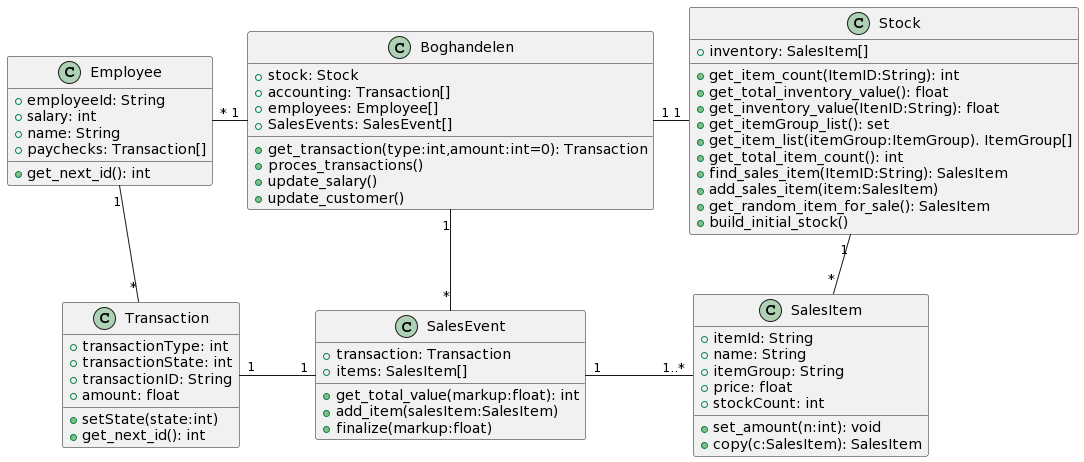

The diagram above was rendered by PlantUML. Its source (embedded in the PNG):
@startuml
class Employee {
+employeeId: String
+salary: int
+name: String
+paychecks: Transaction[]
+get_next_id(): int
}
class Boghandelen {
+stock: Stock
+accounting: Transaction[]
+employees: Employee[]
+SalesEvents: SalesEvent[]
+get_transaction(type:int,amount:int=0): Transaction
+proces_transactions()
+update_salary()
+update_customer()
}

class Stock{
+inventory: SalesItem[]
+get_item_count(ItemID:String): int
+get_total_inventory_value(): float
+get_inventory_value(ItenID:String): float
+get_itemGroup_list(): set
+get_item_list(itemGroup:ItemGroup). ItemGroup[]
+get_total_item_count(): int
+find_sales_item(ItemID:String): SalesItem
+add_sales_item(item:SalesItem)
+get_random_item_for_sale(): SalesItem
+build_initial_stock()
}

class SalesItem{
+itemId: String
+name: String
+itemGroup: String
+price: float
+stockCount: int
+set_amount(n:int): void
+copy(c:SalesItem): SalesItem
}

class SalesEvent{
+transaction: Transaction
+items: SalesItem[]
+get_total_value(markup:float): int
+add_item(salesItem:SalesItem)
+finalize(markup:float)
}

class Transaction{
+transactionType: int
+transactionState: int
+transactionID: String
+amount: float
+setState(state:int)
+get_next_id(): int
}

Employee "*"- "1" Boghandelen
Transaction "*"-up- "1" Employee
Boghandelen "1"-"1" Stock
Stock "1"--"*" SalesItem
Transaction "1"-"1" SalesEvent
SalesEvent "1"-"1..*"  SalesItem
Boghandelen "1"--"*" SalesEvent
@enduml